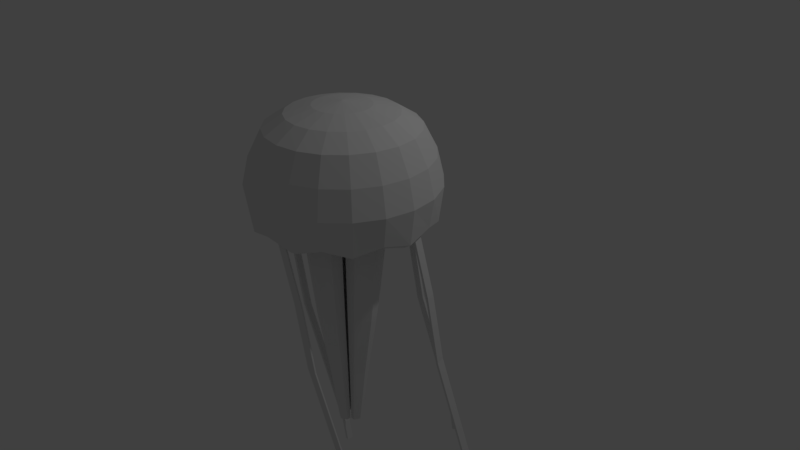 # Source: Pelagia-noctiluca-low-poly.blend  (saved by Blender 2.78.0; exported with 4.5.12 LTS)
import bpy
from mathutils import Matrix  # noqa: F401  (used for matrix-valued properties, if any)

bpy.ops.wm.read_factory_settings(use_empty=True)
scene = bpy.context.scene
scene.name = 'Scene'

# ---- collections
col_collection_1 = bpy.data.collections.new('Collection 1'); scene.collection.children.link(col_collection_1)

# ---- world
world_world = bpy.data.worlds.new('World'); scene.world = world_world
world_world.color = (0.05088, 0.05088, 0.05088)
world_world.use_sun_shadow = False
world_world.sun_shadow_jitter_overblur = 0.0
world_world.cycles.sampling_method = 'MANUAL'

# ---- cameras
cam_camera = bpy.data.cameras.new('Camera')
cam_camera.clip_end = 100.0
cam_camera.lens = 35.0
cam_camera.sensor_width = 32.0
cam_camera.sensor_height = 18.0
cam_camera.ortho_scale = 7.314
cam_camera.dof.focus_distance = 0.0
cam_camera.dof.aperture_fstop = 128.0

# ---- lights
light_lamp = bpy.data.lights.new('Lamp', 'POINT')
light_lamp.transmission_factor = 0.0
light_lamp.cutoff_distance = 30.0
light_lamp.energy = 100.0
light_lamp.shadow_buffer_clip_start = 1.001
light_lamp.shadow_soft_size = 0.1
light_lamp.shadow_maximum_resolution = 0.006
light_lamp.use_absolute_resolution = True

# ---- meshes
me_sphere_001 = bpy.data.meshes.new('Sphere.001')
me_sphere_001.from_pydata([(0.0, 0.309, 0.807), (0.0, 0.5878, 0.7297), (0.0, 0.809, 0.5878), (0.0, 0.9511, 0.309), (7.405e-10, 1.024, 0.003745), (7.405e-10, 0.9741, -0.3128), (0.09549, 0.2939, 0.807), (0.1816, 0.559, 0.7297), (0.25, 0.7694, 0.5878), (0.2939, 0.9045, 0.309), (0.3165, 0.9741, 0.003745), (0.301, 0.9264, -0.384), (0.1816, 0.25, 0.807), (0.3455, 0.4755, 0.7297), (0.4755, 0.6545, 0.5878), (0.559, 0.7694, 0.309), (0.602, 0.8286, 0.003745), (0.5726, 0.7881, -0.3128), (0.25, 0.1816, 0.807), (0.4755, 0.3455, 0.7297), (0.6545, 0.4755, 0.5878), (0.7694, 0.559, 0.309), (0.8286, 0.602, 0.003745), (0.7881, 0.5726, -0.384), (0.2939, 0.09549, 0.807), (0.559, 0.1816, 0.7297), (0.7694, 0.25, 0.5878), (0.9045, 0.2939, 0.309), (0.9741, 0.3165, 0.003745), (0.9264, 0.301, -0.3128), (0.309, -3.14e-07, 0.807), (0.5878, -3.289e-07, 0.7297), (0.809, -2.991e-07, 0.5878), (0.9511, -3.14e-07, 0.309), (1.024, -3.122e-07, 0.003745), (0.9741, -3.427e-07, -0.384), (0.2939, -0.09549, 0.807), (0.559, -0.1816, 0.7297), (0.7694, -0.25, 0.5878), (0.9045, -0.2939, 0.309), (0.9741, -0.3165, 0.003745), (0.9264, -0.301, -0.3128), (0.25, -0.1816, 0.807), (0.4755, -0.3455, 0.7297), (0.6545, -0.4755, 0.5878), (0.7694, -0.559, 0.309), (0.8286, -0.602, 0.003745), (0.7881, -0.5726, -0.384), (0.1816, -0.25, 0.807), (0.3455, -0.4755, 0.7297), (0.4755, -0.6545, 0.5878), (0.559, -0.7694, 0.309), (0.602, -0.8286, 0.003745), (0.5726, -0.7881, -0.3128), (0.09549, -0.2939, 0.807), (0.1816, -0.559, 0.7297), (0.25, -0.7694, 0.5878), (0.2939, -0.9045, 0.309), (0.3165, -0.9741, 0.003745), (0.301, -0.9264, -0.384), (-1.107e-08, -0.309, 0.807), (-4.832e-08, -0.5878, 0.7297), (1.128e-08, -0.809, 0.5878), (-1.852e-08, -0.9511, 0.309), (7.335e-08, -1.024, 0.003745), (1.23e-08, -0.9741, -0.3128), (-0.09549, -0.2939, 0.807), (-0.1816, -0.559, 0.7297), (-0.25, -0.7694, 0.5878), (-0.2939, -0.9045, 0.309), (-0.3165, -0.9741, 0.003745), (-0.301, -0.9264, -0.384), (-1.915e-07, -5.895e-07, 0.8413), (-0.1816, -0.25, 0.807), (-0.3455, -0.4755, 0.7297), (-0.4755, -0.6545, 0.5878), (-0.559, -0.7694, 0.309), (-0.602, -0.8286, 0.003745), (-0.5726, -0.7881, -0.3128), (-0.25, -0.1816, 0.807), (-0.4755, -0.3455, 0.7297), (-0.6545, -0.4755, 0.5878), (-0.7694, -0.559, 0.309), (-0.8286, -0.602, 0.003745), (-0.7881, -0.5726, -0.384), (-0.2939, -0.09549, 0.807), (-0.559, -0.1816, 0.7297), (-0.7694, -0.25, 0.5878), (-0.9045, -0.2939, 0.309), (-0.9741, -0.3165, 0.003745), (-0.9264, -0.301, -0.3128), (-0.309, -3.289e-07, 0.807), (-0.5878, -2.842e-07, 0.7297), (-0.809, -3.14e-07, 0.5878), (-0.9511, -2.842e-07, 0.309), (-1.024, -3.732e-07, 0.003745), (-0.9741, -2.817e-07, -0.384), (-0.2939, 0.09549, 0.807), (-0.559, 0.1816, 0.7297), (-0.7694, 0.25, 0.5878), (-0.9045, 0.2939, 0.309), (-0.9741, 0.3165, 0.003745), (-0.9264, 0.301, -0.3128), (-0.25, 0.1816, 0.807), (-0.4755, 0.3455, 0.7297), (-0.6545, 0.4755, 0.5878), (-0.7694, 0.559, 0.309), (-0.8286, 0.602, 0.003745), (-0.7881, 0.5726, -0.384), (-0.1816, 0.25, 0.807), (-0.3455, 0.4755, 0.7297), (-0.4755, 0.6545, 0.5878), (-0.559, 0.7694, 0.309), (-0.602, 0.8286, 0.003745), (-0.5726, 0.7881, -0.3128), (-0.09549, 0.2939, 0.807), (-0.1816, 0.559, 0.7297), (-0.25, 0.7694, 0.5878), (-0.2939, 0.9045, 0.309), (-0.3165, 0.9741, 0.003745), (-0.301, 0.9264, -0.384), (-7.389e-10, 0.89, -0.3686), (0.275, 0.8464, -0.4399), (0.5231, 0.72, -0.3686), (0.72, 0.5231, -0.4399), (0.8464, 0.275, -0.3686), (0.89, -3.414e-07, -0.4399), (0.8464, -0.275, -0.3686), (0.72, -0.5231, -0.4399), (0.5231, -0.72, -0.3686), (0.275, -0.8464, -0.4399), (9.82e-09, -0.89, -0.3686), (-0.275, -0.8464, -0.4399), (-0.5231, -0.72, -0.3686), (-0.72, -0.5231, -0.4399), (-0.8464, -0.275, -0.3686), (-0.89, -2.857e-07, -0.4399), (-0.8464, 0.275, -0.3686), (-0.72, 0.5231, -0.4399), (-0.5231, 0.72, -0.3686), (-0.275, 0.8464, -0.4399), (-1.704e-09, 0.8132, -0.3432), (0.2513, 0.7734, -0.3432), (0.478, 0.6579, -0.3432), (0.6579, 0.478, -0.4144), (0.7734, 0.2513, -0.3432), (0.8132, -3.392e-07, -0.4144), (0.7734, -0.2513, -0.3432), (0.6579, -0.478, -0.4144), (0.478, -0.6579, -0.3432), (0.2513, -0.7734, -0.4144), (7.944e-09, -0.8132, -0.3432), (-0.2513, -0.7734, -0.4144), (-0.478, -0.6579, -0.3432), (-0.6579, -0.478, -0.4144), (-0.7734, -0.2513, -0.3432), (-0.8132, -2.883e-07, -0.4144), (-0.7734, 0.2513, -0.3432), (-0.6579, 0.478, -0.4144), (-0.478, 0.6579, -0.3432), (-0.2513, 0.7734, -0.4144), (-2.049e-09, 0.6953, -0.0735), (0.2149, 0.6613, -0.0735), (0.4087, 0.5625, -0.0735), (0.5625, 0.4087, -0.0735), (0.6613, 0.2149, -0.0735), (0.6953, -3.372e-07, -0.0735), (0.6613, -0.2149, -0.0735), (0.5625, -0.4087, -0.0735), (0.4087, -0.5625, -0.0735), (0.2149, -0.6613, -0.0735), (6.201e-09, -0.6953, -0.0735), (-0.2149, -0.6613, -0.0735), (-0.4087, -0.5625, -0.0735), (-0.5625, -0.4087, -0.0735), (-0.6613, -0.2149, -0.0735), (-0.6953, -2.936e-07, -0.0735), (-0.6613, 0.2149, -0.0735), (-0.5625, 0.4087, -0.0735), (-0.4087, 0.5625, -0.0735), (-0.2149, 0.6613, -0.0735), (-3.522e-09, 0.5057, 0.1558), (0.1563, 0.4809, 0.1558), (0.2972, 0.4091, 0.1558), (0.4091, 0.2972, 0.1558), (0.4809, 0.1563, 0.1558), (0.5057, -3.273e-07, 0.1558), (0.4809, -0.1563, 0.1558), (0.4091, -0.2972, 0.1558), (0.2972, -0.4091, 0.1558), (0.1563, -0.4809, 0.1558), (2.477e-09, -0.5057, 0.1558), (-0.1563, -0.4809, 0.1558), (-0.2972, -0.4091, 0.1558), (-0.4091, -0.2972, 0.1558), (-0.4809, -0.1563, 0.1558), (-0.5057, -2.956e-07, 0.1558), (-0.4809, 0.1563, 0.1558), (-0.4091, 0.2972, 0.1558), (-0.2972, 0.4091, 0.1558), (-0.1563, 0.4809, 0.1558), (-4.297e-09, 0.1271, 0.1558), (0.06018, 0.1365, 0.1558), (0.1145, 0.1575, 0.1558), (0.1575, 0.1145, 0.1558), (0.137, 0.06018, 0.1558), (0.1288, -3.169e-07, 0.1558), (0.137, -0.06018, 0.1558), (0.1575, -0.1145, 0.1558), (0.1145, -0.1575, 0.1558), (0.06018, -0.1291, 0.1558), (-1.987e-09, -0.1111, 0.1558), (-0.06018, -0.1291, 0.1558), (-0.1145, -0.1575, 0.1558), (-0.1575, -0.1145, 0.1558), (-0.1311, -0.06018, 0.1558), (-0.118, -3.047e-07, 0.1558), (-0.1311, 0.06018, 0.1558), (-0.1575, 0.1145, 0.1558), (-0.1145, 0.1575, 0.1558), (-0.06018, 0.1354, 0.1558), (-0.2207, -0.2019, 0.1558), (-0.2019, -0.2207, 0.1558), (0.2228, -0.1998, 0.1558), (0.1998, -0.2228, 0.1558), (0.2059, 0.2334, 0.1559), (-0.2214, 0.2013, 0.1558), (0.2337, 0.2043, 0.1551), (-0.2013, 0.2214, 0.1558), (-0.2069, -0.369, 0.1558), (0.4673, -3.247e-07, 0.1558), (-3.716e-09, 0.4608, 0.1558), (-0.3697, -0.2054, 0.1558), (0.3852, -0.175, 0.1558), (-0.3835, -0.1784, 0.1558), (0.368, -0.2088, 0.1558), (-0.4634, -2.979e-07, 0.1558), (0.2075, -0.3686, 0.1558), (0.1617, 0.391, 0.1557), (-0.3848, 0.1758, 0.1558), (0.1762, -0.3846, 0.1558), (0.2225, 0.3476, 0.1558), (-0.3684, 0.2079, 0.1558), (1.361e-09, -0.485, 0.1558), (0.3586, 0.2057, 0.1561), (-0.207, 0.3689, 0.1558), (-0.1769, -0.3843, 0.1558), (0.3772, 0.1775, 0.156), (-0.1768, 0.3843, 0.1558), (0.000159, 0.127, -0.8224), (0.06034, 0.1364, -0.8224), (0.1146, 0.1574, -0.8224), (0.1371, 0.06007, -0.8224), (0.1577, 0.1144, -0.8224), (0.1289, -0.000107, -0.8224), (0.1371, -0.06029, -0.8224), (0.1577, -0.1146, -0.8224), (0.06034, -0.1292, -0.8224), (0.1146, -0.1577, -0.8224), (0.000159, -0.1112, -0.8224), (-0.06002, -0.1292, -0.8224), (-0.1143, -0.1577, -0.8224), (-0.1309, -0.06029, -0.8224), (-0.1574, -0.1146, -0.8224), (-0.1178, -0.000107, -0.8224), (-0.1309, 0.06007, -0.8224), (-0.1574, 0.1144, -0.8224), (-0.1143, 0.1574, -0.8224), (-0.06002, 0.1353, -0.8224), (-0.2205, -0.2021, -0.8224), (-0.03204, -0.07056, -2.265), (0.0007057, -0.06074, -2.265), (0.2229, -0.1999, -0.8224), (0.063, -0.08604, -2.265), (0.2, -0.2229, -0.8224), (0.03346, -0.07056, -2.265), (0.08645, -0.06259, -2.265), (0.07525, -0.03305, -2.265), (0.2061, 0.2333, -0.8223), (-0.2212, 0.2011, -0.8224), (0.0708, -0.0002967, -2.265), (0.2338, 0.2042, -0.8231), (-0.2011, 0.2213, -0.8224), (0.08645, 0.062, -2.265), (0.07525, 0.03245, -2.265), (0.063, 0.08544, -2.265), (-0.3696, -0.2055, -0.8224), (-0.2018, -0.2208, -0.8224), (0.3854, -0.1751, -0.8224), (0.03346, 0.07398, -2.265), (-0.3833, -0.1785, -0.8224), (0.3682, -0.2089, -0.8224), (-0.4632, -0.000107, -0.8224), (0.2077, -0.3687, -0.8224), (0.1619, 0.3909, -0.8224), (0.0007057, 0.06887, -2.265), (-0.3846, 0.1757, -0.8224), (0.1764, -0.3847, -0.8224), (0.2227, 0.3475, -0.8224), (-0.3683, 0.2078, -0.8224), (0.000159, -0.4851, -0.8224), (0.3588, 0.2056, -0.8221), (-0.2068, 0.3688, -0.8224), (-0.1767, -0.3844, -0.8224), (0.3773, 0.1774, -0.8222), (-0.1767, 0.3842, -0.8224), (-0.2067, -0.3691, -0.8224), (0.4675, -0.000107, -0.8224), (0.000159, 0.4607, -0.8224), (0.0004243, 0.1027, -1.533), (0.04915, 0.1103, -1.533), (0.0931, 0.1273, -1.533), (0.1113, 0.04851, -1.533), (0.128, 0.09246, -1.533), (0.1047, -0.0002109, -1.533), (0.1113, -0.04893, -1.533), (0.128, -0.09289, -1.533), (0.04915, -0.1047, -1.533), (0.0931, -0.1278, -1.533), (0.0004243, -0.09014, -1.533), (-0.0483, -0.1047, -1.533), (-0.09225, -0.1278, -1.533), (-0.1057, -0.04893, -1.533), (-0.1271, -0.09289, -1.533), (-0.09508, -0.0002109, -1.533), (-0.1057, 0.04851, -1.533), (-0.1271, 0.09246, -1.533), (-0.09225, 0.1273, -1.533), (-0.0483, 0.1094, -1.533), (-0.1782, -0.1637, -1.533), (-0.01893, -0.04305, -2.955), (0.0009547, -0.03709, -2.955), (0.1808, -0.162, -1.533), (0.03879, -0.05245, -2.955), (0.1622, -0.1806, -1.533), (0.02084, -0.04305, -2.955), (0.05302, -0.03821, -2.955), (0.04623, -0.02027, -2.955), (0.1671, 0.1888, -1.533), (-0.1788, 0.1627, -1.533), (0.04352, -0.0003809, -2.955), (0.1896, 0.1652, -1.534), (-0.1625, 0.179, -1.533), (0.05302, 0.03745, -2.955), (0.04623, 0.01951, -2.955), (0.03879, 0.05169, -2.955), (-0.2989, -0.1665, -1.533), (-0.1631, -0.1789, -1.533), (0.3123, -0.1419, -1.533), (0.02084, 0.04473, -2.955), (-0.3101, -0.1446, -1.533), (0.2984, -0.1693, -1.533), (-0.3747, -0.0002109, -1.533), (0.1685, -0.2987, -1.533), (0.1314, 0.3164, -1.533), (0.0009547, 0.04163, -2.955), (-0.3111, 0.1422, -1.533), (0.1431, -0.3116, -1.533), (0.1806, 0.2812, -1.533), (-0.2979, 0.1681, -1.533), (0.0004243, -0.3929, -1.533), (0.2908, 0.1663, -1.533), (-0.1671, 0.2985, -1.533), (-0.1428, -0.3113, -1.533), (0.3058, 0.1435, -1.533), (-0.1427, 0.3109, -1.533), (-0.1671, -0.2989, -1.533), (0.3788, -0.0002109, -1.533), (0.0004243, 0.3729, -1.533), (-0.06159, -0.08604, -2.265), (-0.07063, -0.03305, -2.265), (-0.08504, -0.06259, -2.265), (-0.06349, -0.0002967, -2.265), (-0.07063, 0.03245, -2.265), (-0.08504, 0.062, -2.265), (-0.06159, 0.08544, -2.265), (-0.03204, 0.07338, -2.265), (-0.1194, -0.1102, -2.265), (0.122, -0.109, -2.265), (0.1095, -0.1215, -2.265), (0.1128, 0.1267, -2.265), (-0.1198, 0.1092, -2.265), (0.1279, 0.1109, -2.266), (-0.1088, 0.1202, -2.265), (-0.2005, -0.1121, -2.265), (-0.1092, -0.1204, -2.265), (0.2103, -0.09553, -2.265), (-0.208, -0.09736, -2.265), (0.201, -0.1139, -2.265), (-0.2515, -0.0002967, -2.265), (0.1137, -0.2009, -2.265), (0.08871, 0.2125, -2.265), (-0.2087, 0.0954, -2.265), (0.09662, -0.2096, -2.265), (0.1218, 0.1889, -2.265), (-0.1998, 0.1129, -2.265), (0.0007057, -0.2643, -2.265), (0.1959, 0.1117, -2.265), (-0.1119, 0.2005, -2.265), (-0.09556, -0.2094, -2.265), (0.206, 0.09632, -2.265), (-0.09552, 0.2088, -2.265), (-0.1119, -0.2011, -2.265), (0.255, -0.0002967, -2.265), (0.0007057, 0.2505, -2.265), (-0.03688, -0.05245, -2.955), (-0.04236, -0.02027, -2.955), (-0.05112, -0.03821, -2.955), (-0.03803, -0.0003809, -2.955), (-0.04236, 0.01951, -2.955), (-0.05112, 0.03745, -2.955), (-0.03688, 0.05169, -2.955), (-0.01893, 0.04436, -2.955), (-0.07198, -0.06712, -2.955), (0.09606, -0.03128, -2.955), (-0.09415, -0.03128, -2.955), (0.07459, -0.06643, -2.955), (-0.09904, -0.0003809, -2.955), (0.067, -0.07401, -2.955), (0.03186, 0.09472, -2.955), (-0.09415, 0.03052, -2.955), (0.03186, -0.09548, -2.955), (0.06901, 0.07677, -2.955), (-0.07221, 0.06613, -2.955), (0.0009547, -0.1004, -2.955), (0.07819, 0.06713, -2.955), (-0.06556, 0.07278, -2.955), (-0.02995, -0.09548, -2.955), (0.09606, 0.03052, -2.955), (-0.02995, 0.09472, -2.955), (-0.1212, -0.06827, -2.955), (-0.06579, -0.07331, -2.955), (0.1283, -0.05821, -2.955), (0.101, -0.0003809, -2.955), (-0.1258, -0.05933, -2.955), (0.1226, -0.06939, -2.955), (-0.1522, -0.0003809, -2.955), (0.06955, -0.1222, -2.955), (0.0544, 0.1289, -2.955), (0.0009547, 0.09962, -2.955), (-0.1262, 0.05773, -2.955), (0.0592, -0.1275, -2.955), (0.07449, 0.1145, -2.955), (-0.1208, 0.06834, -2.955), (0.0009547, -0.1607, -2.955), (0.1195, 0.06761, -2.955), (-0.06745, 0.1215, -2.955), (-0.0575, -0.1274, -2.955), (0.1256, 0.05829, -2.955), (-0.05748, 0.1266, -2.955), (-0.06743, -0.1223, -2.955), (0.1554, -0.0003809, -2.955), (0.0009547, 0.1519, -2.955), (-0.9299, -0.09817, -0.3788), (-0.9147, -0.194, -0.3561), (-0.9031, -0.09817, -0.3965), (-0.8893, -0.1857, -0.3739), (0.09925, -0.9294, -0.3566), (0.1928, -0.9146, -0.3787), (0.09925, -0.9033, -0.3739), (0.1847, -0.8897, -0.3961), (0.928, 0.1023, -0.3785), (0.9142, 0.1895, -0.3579), (0.9037, 0.1023, -0.3947), (0.891, 0.182, -0.3741), (7.405e-10, 0.9741, -0.3128), (-0.301, 0.9264, -0.384), (-7.389e-10, 0.89, -0.3686), (-0.275, 0.8464, -0.4399), (-0.105, 0.9268, -0.3591), (-0.1865, 0.9139, -0.3784), (-0.105, 0.904, -0.3742), (-0.1795, 0.8922, -0.3935), (-0.7724, -0.0656, -0.9923), (-0.7572, -0.1614, -0.9696), (-0.7456, -0.0656, -1.01), (-0.7317, -0.1531, -0.9874), (0.2568, -0.8968, -0.9701), (0.3503, -0.882, -0.9922), (0.2568, -0.8707, -0.9874), (0.3422, -0.8571, -1.01), (1.086, 0.1349, -0.992), (1.072, 0.2221, -0.9714), (1.061, 0.1349, -1.008), (1.049, 0.2145, -0.9876), (0.05246, 0.9594, -0.9726), (-0.02898, 0.9465, -0.9919), (0.05246, 0.9366, -0.9877), (-0.02195, 0.9248, -1.007), (-0.6354, -0.04289, -1.715), (-0.6203, -0.1387, -1.693), (-0.6087, -0.04289, -1.733), (-0.5948, -0.1304, -1.71), (0.3937, -0.8741, -1.693), (0.4873, -0.8593, -1.715), (0.3937, -0.848, -1.711), (0.4792, -0.8344, -1.733), (1.222, 0.1576, -1.715), (1.209, 0.2448, -1.695), (1.198, 0.1576, -1.731), (1.185, 0.2372, -1.711), (0.1894, 0.9821, -1.696), (0.108, 0.9692, -1.715), (0.1894, 0.9593, -1.711), (0.115, 0.9475, -1.73), (-0.2116, 0.1183, -3.222), (-0.1964, 0.02249, -3.199), (-0.1848, 0.1183, -3.24), (-0.171, 0.03076, -3.217), (0.8175, -0.7129, -3.2), (0.9111, -0.6981, -3.222), (0.8175, -0.6868, -3.217), (0.903, -0.6732, -3.239), (1.646, 0.3188, -3.222), (1.633, 0.406, -3.201), (1.622, 0.3188, -3.238), (1.609, 0.3984, -3.217), (0.6132, 1.143, -3.202), (0.5318, 1.13, -3.222), (0.6132, 1.121, -3.218), (0.5388, 1.109, -3.237), (-0.1873, 0.1406, -3.485), (-0.1721, 0.04483, -3.463), (-0.1605, 0.1406, -3.503), (-0.1467, 0.05311, -3.481), (0.8418, -0.6906, -3.463), (0.9354, -0.6758, -3.485), (0.8418, -0.6644, -3.481), (0.9273, -0.6509, -3.503), (1.671, 0.3411, -3.485), (1.657, 0.4283, -3.465), (1.646, 0.3411, -3.501), (1.634, 0.4208, -3.481), (0.6375, 1.166, -3.466), (0.5561, 1.153, -3.485), (0.6375, 1.143, -3.481), (0.5631, 1.131, -3.5)], [], [(2, 1, 7, 8), (3, 2, 8, 9), (0, 72, 6), (4, 3, 9, 10), (1, 0, 6, 7), (5, 4, 10, 11), (8, 7, 13, 14), (9, 8, 14, 15), (6, 72, 12), (10, 9, 15, 16), (7, 6, 12, 13), (11, 10, 16, 17), (17, 16, 22, 23), (14, 13, 19, 20), (15, 14, 20, 21), (12, 72, 18), (16, 15, 21, 22), (13, 12, 18, 19), (19, 18, 24, 25), (23, 22, 28, 29), (20, 19, 25, 26), (21, 20, 26, 27), (18, 72, 24), (22, 21, 27, 28), (28, 27, 33, 34), (25, 24, 30, 31), (29, 28, 34, 35), (26, 25, 31, 32), (27, 26, 32, 33), (24, 72, 30), (33, 32, 38, 39), (30, 72, 36), (34, 33, 39, 40), (31, 30, 36, 37), (35, 34, 40, 41), (32, 31, 37, 38), (39, 38, 44, 45), (36, 72, 42), (40, 39, 45, 46), (37, 36, 42, 43), (41, 40, 46, 47), (38, 37, 43, 44), (44, 43, 49, 50), (45, 44, 50, 51), (42, 72, 48), (46, 45, 51, 52), (43, 42, 48, 49), (47, 46, 52, 53), (53, 52, 58, 59), (50, 49, 55, 56), (51, 50, 56, 57), (48, 72, 54), (52, 51, 57, 58), (49, 48, 54, 55), (58, 57, 63, 64), (55, 54, 60, 61), (59, 58, 64, 65), (56, 55, 61, 62), (57, 56, 62, 63), (54, 72, 60), (60, 72, 66), (64, 63, 69, 70), (61, 60, 66, 67), (65, 64, 70, 71), (62, 61, 67, 68), (63, 62, 68, 69), (69, 68, 75, 76), (66, 72, 73), (70, 69, 76, 77), (67, 66, 73, 74), (71, 70, 77, 78), (68, 67, 74, 75), (76, 75, 81, 82), (73, 72, 79), (77, 76, 82, 83), (74, 73, 79, 80), (78, 77, 83, 84), (75, 74, 80, 81), (84, 83, 89, 90), (81, 80, 86, 87), (82, 81, 87, 88), (79, 72, 85), (83, 82, 88, 89), (80, 79, 85, 86), (86, 85, 91, 92), (90, 89, 95, 96), (87, 86, 92, 93), (88, 87, 93, 94), (85, 72, 91), (89, 88, 94, 95), (95, 94, 100, 101), (92, 91, 97, 98), (96, 95, 101, 102), (93, 92, 98, 99), (94, 93, 99, 100), (91, 72, 97), (97, 72, 103), (101, 100, 106, 107), (98, 97, 103, 104), (102, 101, 107, 108), (99, 98, 104, 105), (100, 99, 105, 106), (106, 105, 111, 112), (103, 72, 109), (107, 106, 112, 113), (104, 103, 109, 110), (108, 107, 113, 114), (105, 104, 110, 111), (111, 110, 116, 117), (112, 111, 117, 118), (109, 72, 115), (113, 112, 118, 119), (110, 109, 115, 116), (114, 113, 119, 120), (120, 119, 4, 5), (117, 116, 1, 2), (118, 117, 2, 3), (115, 72, 0), (119, 118, 3, 4), (116, 115, 0, 1), (41, 47, 128, 127), (65, 131, 459, 457), (96, 102, 137, 136), (17, 23, 124, 123), (78, 84, 134, 133), (35, 41, 127, 126), (114, 120, 140, 139), (71, 78, 133, 132), (90, 96, 453, 454), (121, 140, 468, 467), (5, 11, 122, 121), (108, 114, 139, 138), (65, 71, 132, 131), (102, 108, 138, 137), (84, 90, 135, 134), (35, 126, 463, 461), (47, 53, 129, 128), (23, 29, 125, 124), (11, 17, 123, 122), (53, 59, 130, 129), (135, 136, 156, 155), (128, 129, 149, 148), (121, 122, 142, 141), (136, 137, 157, 156), (129, 130, 150, 149), (122, 123, 143, 142), (137, 138, 158, 157), (130, 131, 151, 150), (123, 124, 144, 143), (138, 139, 159, 158), (131, 132, 152, 151), (124, 125, 145, 144), (139, 140, 160, 159), (132, 133, 153, 152), (125, 126, 146, 145), (140, 121, 141, 160), (133, 134, 154, 153), (126, 127, 147, 146), (134, 135, 155, 154), (127, 128, 148, 147), (159, 160, 180, 179), (152, 153, 173, 172), (145, 146, 166, 165), (160, 141, 161, 180), (153, 154, 174, 173), (146, 147, 167, 166), (154, 155, 175, 174), (147, 148, 168, 167), (155, 156, 176, 175), (148, 149, 169, 168), (141, 142, 162, 161), (156, 157, 177, 176), (149, 150, 170, 169), (142, 143, 163, 162), (157, 158, 178, 177), (150, 151, 171, 170), (143, 144, 164, 163), (158, 159, 179, 178), (151, 152, 172, 171), (144, 145, 165, 164), (176, 177, 197, 196), (169, 170, 190, 189), (162, 163, 183, 182), (177, 178, 198, 197), (170, 171, 191, 190), (163, 164, 184, 183), (178, 179, 199, 198), (171, 172, 192, 191), (164, 165, 185, 184), (179, 180, 200, 199), (172, 173, 193, 192), (165, 166, 186, 185), (180, 161, 181, 200), (173, 174, 194, 193), (166, 167, 187, 186), (174, 175, 195, 194), (167, 168, 188, 187), (175, 176, 196, 195), (168, 169, 189, 188), (161, 162, 182, 181), (222, 221, 214, 213), (226, 218, 266, 279), (208, 207, 255, 256), (201, 220, 268, 249), (225, 203, 251, 278), (223, 224, 209, 208), (207, 206, 254, 255), (235, 223, 272, 291), (220, 219, 267, 268), (206, 205, 252, 254), (240, 243, 300, 297), (205, 204, 253, 252), (225, 227, 204, 203), (226, 228, 219, 218), (239, 242, 299, 296), (218, 217, 265, 266), (228, 245, 302, 282), (238, 241, 298, 294), (217, 216, 264, 265), (227, 244, 301, 281), (202, 203, 204, 205, 206, 207, 208, 209, 210, 211, 212, 213, 214, 215, 216, 217, 218, 219, 220, 201), (203, 202, 250, 251), (222, 213, 261, 287), (237, 240, 297, 293), (216, 215, 262, 264), (209, 224, 274, 258), (202, 201, 249, 250), (242, 245, 228, 226), (241, 244, 227, 225), (221, 232, 286, 269), (236, 239, 296, 292), (215, 214, 263, 262), (229, 222, 287, 306), (242, 226, 279, 299), (231, 238, 294, 308), (235, 237, 224, 223), (241, 225, 278, 298), (248, 231, 308, 305), (223, 208, 256, 272), (213, 212, 260, 261), (229, 232, 221, 222), (193, 194, 232, 229), (186, 187, 233, 230), (194, 195, 234, 232), (187, 188, 235, 233), (195, 196, 236, 234), (188, 189, 237, 235), (181, 182, 238, 231), (196, 197, 239, 236), (189, 190, 240, 237), (182, 183, 241, 238), (197, 198, 242, 239), (190, 191, 243, 240), (183, 184, 244, 241), (198, 199, 245, 242), (191, 192, 246, 243), (184, 185, 247, 244), (199, 200, 248, 245), (192, 193, 229, 246), (185, 186, 230, 247), (200, 181, 231, 248), (269, 286, 346, 329), (257, 258, 318, 317), (286, 290, 350, 346), (299, 279, 339, 359), (272, 256, 316, 332), (304, 307, 367, 364), (256, 255, 315, 316), (307, 288, 348, 367), (298, 278, 338, 358), (303, 306, 366, 363), (255, 254, 314, 315), (302, 305, 365, 362), (254, 252, 312, 314), (263, 269, 329, 323), (301, 304, 364, 361), (267, 282, 342, 327), (252, 253, 313, 312), (306, 287, 347, 366), (249, 268, 328, 309), (300, 303, 363, 360), (253, 281, 341, 313), (251, 250, 310, 311), (268, 267, 327, 328), (297, 300, 360, 357), (250, 249, 309, 310), (274, 293, 353, 334), (266, 265, 325, 326), (296, 299, 359, 356), (279, 266, 326, 339), (265, 264, 324, 325), (294, 298, 358, 354), (278, 251, 311, 338), (214, 221, 269, 263), (243, 246, 303, 300), (224, 237, 293, 274), (230, 233, 288, 307), (244, 247, 304, 301), (210, 209, 258, 257), (232, 234, 290, 286), (204, 227, 281, 253), (245, 248, 305, 302), (211, 210, 257, 259), (233, 235, 291, 288), (219, 228, 282, 267), (246, 229, 306, 303), (212, 211, 259, 260), (234, 236, 292, 290), (247, 230, 307, 304), (364, 367, 403, 400), (316, 315, 277, 276), (367, 348, 386, 403), (358, 338, 380, 394), (363, 366, 402, 399), (315, 314, 280, 277), (362, 365, 401, 398), (314, 312, 284, 280), (323, 329, 377, 371), (361, 364, 400, 397), (327, 342, 383, 375), (312, 313, 283, 284), (366, 347, 385, 402), (309, 328, 376, 295), (360, 363, 399, 396), (313, 341, 382, 283), (311, 310, 289, 285), (328, 327, 375, 376), (357, 360, 396, 393), (310, 309, 295, 289), (334, 353, 390, 379), (326, 325, 373, 374), (356, 359, 395, 392), (339, 326, 374, 381), (325, 324, 372, 373), (354, 358, 394, 391), (338, 311, 285, 380), (351, 332, 378, 388), (324, 322, 370, 372), (353, 357, 393, 390), (322, 323, 371, 370), (352, 356, 392, 389), (305, 308, 368, 365), (288, 291, 351, 348), (259, 257, 317, 319), (287, 261, 321, 347), (258, 274, 334, 318), (281, 301, 361, 341), (290, 292, 352, 350), (260, 259, 319, 320), (282, 302, 362, 342), (308, 294, 354, 368), (261, 260, 320, 321), (292, 296, 356, 352), (262, 263, 323, 322), (293, 297, 357, 353), (264, 262, 322, 324), (291, 272, 332, 351), (371, 377, 413, 407), (397, 400, 448, 445), (375, 383, 426, 411), (284, 283, 343, 344), (402, 385, 431, 450), (295, 376, 412, 355), (396, 399, 447, 444), (283, 382, 425, 343), (285, 289, 349, 345), (376, 375, 411, 412), (393, 396, 444, 441), (289, 295, 355, 349), (379, 390, 437, 418), (374, 373, 409, 410), (392, 395, 443, 440), (381, 374, 410, 423), (373, 372, 408, 409), (391, 394, 442, 438), (380, 285, 345, 422), (388, 378, 416, 435), (372, 370, 406, 408), (390, 393, 441, 437), (370, 371, 407, 406), (389, 392, 440, 436), (369, 270, 330, 405), (404, 391, 438, 452), (383, 398, 446, 426), (270, 271, 331, 330), (387, 389, 436, 434), (382, 397, 445, 425), (273, 379, 418, 333), (385, 369, 405, 431), (332, 316, 276, 378), (359, 339, 381, 395), (346, 350, 387, 384), (317, 318, 273, 275), (329, 346, 384, 377), (365, 368, 404, 401), (348, 351, 388, 386), (319, 317, 275, 271), (347, 321, 369, 385), (318, 334, 379, 273), (341, 361, 397, 382), (350, 352, 389, 387), (320, 319, 271, 270), (342, 362, 398, 383), (368, 354, 391, 404), (321, 320, 270, 369), (433, 414, 337, 340), (413, 415, 406, 407), (414, 416, 336, 337), (415, 417, 408, 406), (439, 419, 349, 355), (417, 420, 409, 408), (418, 421, 335, 333), (419, 422, 345, 349), (420, 423, 410, 409), (421, 424, 331, 335), (424, 427, 330, 331), (425, 428, 344, 343), (426, 429, 412, 411), (427, 431, 405, 330), (428, 433, 340, 344), (429, 439, 355, 412), (449, 452, 439, 429), (448, 451, 433, 428), (447, 450, 431, 427), (446, 449, 429, 426), (445, 448, 428, 425), (444, 447, 427, 424), (441, 444, 424, 421), (440, 443, 423, 420), (438, 442, 422, 419), (437, 441, 421, 418), (436, 440, 420, 417), (452, 438, 419, 439), (434, 436, 417, 415), (432, 435, 416, 414), (430, 434, 415, 413), (451, 432, 414, 433), (280, 284, 344, 340), (398, 401, 449, 446), (277, 280, 340, 337), (399, 402, 450, 447), (394, 380, 422, 442), (403, 386, 432, 451), (276, 277, 337, 336), (400, 403, 451, 448), (378, 276, 336, 416), (395, 381, 423, 443), (384, 387, 434, 430), (275, 273, 333, 335), (377, 384, 430, 413), (401, 404, 452, 449), (386, 388, 435, 432), (271, 275, 335, 331), (471, 472, 488, 487), (136, 135, 456, 455), (96, 136, 455, 453), (135, 90, 454, 456), (461, 463, 483, 481), (131, 130, 460, 459), (59, 65, 457, 458), (130, 59, 458, 460), (456, 454, 474, 476), (126, 125, 464, 463), (29, 35, 461, 462), (125, 29, 462, 464), (468, 466, 470, 472), (5, 121, 467, 465), (140, 120, 466, 468), (120, 5, 465, 466), (457, 459, 479, 477), (466, 465, 469, 470), (465, 467, 471, 469), (467, 468, 472, 471), (482, 481, 497, 498), (485, 487, 503, 501), (474, 473, 489, 490), (480, 478, 494, 496), (460, 458, 478, 480), (464, 462, 482, 484), (472, 470, 486, 488), (469, 471, 487, 485), (454, 453, 473, 474), (458, 457, 477, 478), (455, 456, 476, 475), (462, 461, 481, 482), (459, 460, 480, 479), (453, 455, 475, 473), (463, 464, 484, 483), (470, 469, 485, 486), (493, 495, 511, 509), (503, 504, 520, 519), (495, 496, 512, 511), (502, 501, 517, 518), (475, 476, 492, 491), (483, 484, 500, 499), (473, 475, 491, 489), (481, 483, 499, 497), (476, 474, 490, 492), (484, 482, 498, 500), (478, 477, 493, 494), (486, 485, 501, 502), (479, 480, 496, 495), (487, 488, 504, 503), (477, 479, 495, 493), (488, 486, 502, 504), (510, 509, 525, 526), (516, 514, 530, 532), (508, 506, 522, 524), (513, 515, 531, 529), (504, 502, 518, 520), (496, 494, 510, 512), (490, 489, 505, 506), (501, 503, 519, 517), (498, 497, 513, 514), (491, 492, 508, 507), (499, 500, 516, 515), (489, 491, 507, 505), (497, 499, 515, 513), (492, 490, 506, 508), (500, 498, 514, 516), (494, 493, 509, 510), (522, 521, 523, 524), (526, 525, 527, 528), (530, 529, 531, 532), (534, 533, 535, 536), (518, 517, 533, 534), (511, 512, 528, 527), (519, 520, 536, 535), (509, 511, 527, 525), (520, 518, 534, 536), (512, 510, 526, 528), (506, 505, 521, 522), (517, 519, 535, 533), (514, 513, 529, 530), (507, 508, 524, 523), (515, 516, 532, 531), (505, 507, 523, 521)])
me_sphere_001.use_remesh_preserve_volume = False
me_sphere_001.use_remesh_preserve_attributes = False
me_sphere_001.use_mirror_vertex_groups = False
me_sphere_001.update()
arm_armature = bpy.data.armatures.new('Armature')  # bones are not reproduced

# ---- objects
ob_armature = bpy.data.objects.new('Armature', arm_armature)
ob_sphere = bpy.data.objects.new('Sphere', me_sphere_001)
ob_lamp = bpy.data.objects.new('Lamp', light_lamp)
ob_camera = bpy.data.objects.new('Camera', cam_camera)

# ---- transforms, parenting, visibility, modifiers, constraints
ob_armature.location = (1.138, -1.618, 1.879)
ob_armature.rotation_euler = (-2.384e-07, 3.129, -1.513e-09)
ob_armature.show_in_front = True
ob_armature.lineart.crease_threshold = 0.0
ob_sphere.parent = ob_armature
ob_sphere.matrix_parent_inverse = Matrix(((-0.9999, 1.924e-08, -0.01269, 1.161), (-1.863e-09, 1.0, 1.788e-07, 1.618), (0.01269, 2.223e-07, -0.9999, 1.865), (0.0, 0.0, 0.0, 1.0)))
ob_sphere.location = (1.149, -1.316, 1.796)
ob_sphere.lineart.crease_threshold = 0.0
_vg = ob_sphere.vertex_groups.new(name='Bone.001')
for _i, _w in zip([0, 1, 2, 3, 4, 5, 6, 7, 8, 9, 10, 11, 12, 13, 14, 15, 16, 17, 18, 19, 20, 21, 22, 23, 24, 25, 26, 27, 28, 29, 30, 31, 32, 33, 34, 35, 36, 37, 38, 39, 40, 41, 42, 43, 44, 45, 46, 47, 48, 49, 50, 51, 52, 53, 54, 55, 56, 57, 58, 59, 60, 61, 62, 63, 64, 65, 66, 67, 68, 69, 70, 71, 72, 73, 74, 75, 76, 77, 78, 79, 80, 81, 82, 83, 84, 85, 86, 87, 88, 89, 90, 91, 92, 93, 94, 95, 96, 97, 98, 99, 100, 101, 102, 103, 104, 105, 106, 107, 108, 109, 110, 111, 112, 113, 114, 115, 116, 117, 118, 119, 120, 121, 122, 123, 124, 125, 126, 127, 128, 129, 130, 131, 132, 133, 134, 135, 136, 137, 138, 139, 140, 141, 142, 143, 144, 145, 146, 147, 148, 149, 150, 151, 152, 153, 154, 155, 156, 157, 158, 159, 160, 161, 162, 163, 164, 165, 166, 167, 168, 169, 170, 171, 172, 173, 174, 175, 176, 177, 178, 179, 180, 181, 182, 183, 184, 185, 186, 187, 188, 189, 190, 191, 192, 193, 194, 195, 196, 197, 198, 199, 200, 201, 202, 203, 216, 217, 218, 219, 220, 225, 226, 227, 228, 229, 230, 231, 232, 233, 234, 235, 236, 237, 238, 239, 240, 241, 242, 243, 244, 245, 246, 247, 248, 453, 454, 455, 456, 457, 458, 459, 460, 461, 462, 463, 464, 465, 466, 467, 468, 469, 470, 471, 472, 473, 474, 475, 476, 477, 478, 479, 480, 481, 482, 483, 484, 485, 486, 487, 488, 489, 490, 491, 492, 493, 494, 495, 496, 497, 498, 499, 500, 501, 502, 503, 504, 505, 506, 507, 508, 509, 510, 511, 512, 513, 514, 515, 516, 517, 518, 519, 520, 521, 522, 523, 524, 525, 526, 527, 528, 529, 530, 531, 532, 533, 534, 535, 536], [0.7131, 0.3037, 0.1836, 0.1724, 0.1598, 0.1462, 0.7131, 0.3159, 0.1916, 0.1771, 0.163, 0.1466, 0.7153, 0.3445, 0.2058, 0.1829, 0.1656, 0.1501, 0.7163, 0.4048, 0.2172, 0.1856, 0.1664, 0.1482, 0.7078, 0.3372, 0.1994, 0.1797, 0.1633, 0.1479, 0.6979, 0.3071, 0.1852, 0.1725, 0.1591, 0.143, 0.6891, 0.295, 0.1791, 0.1672, 0.1548, 0.1414, 0.6819, 0.2907, 0.1776, 0.1637, 0.1514, 0.1368, 0.676, 0.2852, 0.1735, 0.1599, 0.1478, 0.135, 0.6721, 0.2781, 0.1667, 0.1561, 0.145, 0.1306, 0.6715, 0.2747, 0.1631, 0.1539, 0.1429, 0.1299, 0.6749, 0.2771, 0.1649, 0.1542, 0.1429, 0.1282, 0.9881, 0.681, 0.2833, 0.1702, 0.1562, 0.1437, 0.1304, 0.6884, 0.288, 0.1735, 0.1581, 0.1452, 0.1301, 0.696, 0.2884, 0.1724, 0.159, 0.1464, 0.1329, 0.703, 0.29, 0.1728, 0.1606, 0.1484, 0.1334, 0.709, 0.2946, 0.1767, 0.1633, 0.1506, 0.1374, 0.713, 0.3005, 0.1824, 0.1665, 0.1535, 0.1386, 0.7146, 0.3026, 0.1843, 0.1687, 0.1556, 0.1425, 0.7142, 0.3012, 0.1824, 0.17, 0.1577, 0.1429, 0.1411, 0.1428, 0.1449, 0.1444, 0.1425, 0.1393, 0.1364, 0.1334, 0.1302, 0.127, 0.1246, 0.1245, 0.1254, 0.1265, 0.1279, 0.1297, 0.1325, 0.1352, 0.1377, 0.1395, 0.1365, 0.1378, 0.1404, 0.1414, 0.1377, 0.1361, 0.1319, 0.1306, 0.1258, 0.1241, 0.1196, 0.1214, 0.1208, 0.1236, 0.1231, 0.1266, 0.128, 0.1324, 0.1335, 0.1366, 0.1189, 0.1225, 0.1255, 0.1249, 0.1215, 0.116, 0.1157, 0.114, 0.1102, 0.104, 0.09881, 0.101, 0.1039, 0.1051, 0.1057, 0.1061, 0.1114, 0.1161, 0.119, 0.1191, 0.08796, 0.1044, 0.1143, 0.1141, 0.1047, 0.08297, 0.09821, 0.1013, 0.0948, 0.0812, 0.05558, 0.07724, 0.08633, 0.08711, 0.0835, 0.07324, 0.09164, 0.1028, 0.1061, 0.1018, 0.1, 0.06583, 0.03924, 0.02346, 0.02909, 0.03144, 0.09711, 0.1482, 0.01836, 0.0327, 0.006245, 0.05401, 0.009347, 0.0397, 0.04258, 0.01681, 0.02829, 0.0187, 0.02579, 0.02932, 0.01402, 0.03751, 0.0371, 0.01511, 0.03776, 0.04057, 0.02363, 0.03273, 0.05248, 0.01008, 0.03449, 0.05067, 0.1334, 0.1329, 0.1297, 0.1279, 0.1299, 0.1306, 0.1246, 0.127, 0.143, 0.1479, 0.1393, 0.1425, 0.1462, 0.1429, 0.1411, 0.1395, 0.1462, 0.1429, 0.1411, 0.1395, 0.1334, 0.1329, 0.1297, 0.1279, 0.1299, 0.1306, 0.1246, 0.127, 0.143, 0.1479, 0.1393, 0.1425, 0.1462, 0.1429, 0.1411, 0.1395, 0.1334, 0.1329, 0.1297, 0.1279, 0.1299, 0.1306, 0.1246, 0.127, 0.143, 0.1479, 0.1393, 0.1425, 0.1462, 0.1429, 0.1411, 0.1395, 0.1334, 0.1329, 0.1297, 0.1279, 0.1299, 0.1306, 0.1246, 0.127, 0.143, 0.1479, 0.1393, 0.1425, 0.1462, 0.1429, 0.1411, 0.1395, 0.1334, 0.1329, 0.1297, 0.1279, 0.1299, 0.1306, 0.1246, 0.127, 0.143, 0.1479, 0.1393, 0.1425, 0.1462, 0.1429, 0.1411, 0.1395]): _vg.add([_i], _w, 'REPLACE')
_vg = ob_sphere.vertex_groups.new(name='Bone')
for _i, _w in zip([1, 2, 3, 4, 5, 7, 8, 9, 10, 11, 13, 14, 15, 16, 17, 18, 19, 20, 21, 22, 23, 24, 25, 26, 27, 28, 29, 30, 31, 32, 33, 34, 35, 36, 37, 38, 39, 40, 41, 42, 43, 44, 45, 46, 47, 48, 49, 50, 51, 52, 53, 54, 55, 56, 57, 58, 59, 60, 61, 62, 63, 64, 65, 66, 67, 68, 69, 70, 71, 73, 74, 75, 76, 77, 78, 79, 80, 81, 82, 83, 84, 85, 86, 87, 88, 89, 90, 91, 92, 93, 94, 95, 96, 97, 98, 99, 100, 101, 102, 103, 104, 105, 106, 107, 108, 110, 111, 112, 113, 114, 116, 117, 118, 119, 120, 121, 122, 123, 124, 125, 126, 127, 128, 129, 130, 131, 132, 133, 134, 135, 136, 137, 138, 139, 140, 141, 142, 143, 144, 145, 146, 147, 148, 149, 150, 151, 152, 153, 154, 155, 156, 157, 158, 159, 160, 161, 162, 163, 164, 165, 166, 167, 168, 169, 170, 171, 172, 173, 174, 175, 176, 177, 178, 179, 180, 182, 183, 184, 185, 186, 187, 188, 189, 190, 191, 192, 193, 194, 195, 196, 197, 198, 199, 200, 201, 202, 203, 204, 205, 206, 207, 208, 209, 210, 211, 212, 213, 214, 215, 216, 217, 218, 219, 220, 221, 222, 223, 224, 226, 227, 228, 229, 230, 232, 233, 234, 235, 236, 237, 239, 240, 242, 243, 244, 246, 247, 257, 258, 259, 260, 261, 274, 287, 293, 297, 300, 303, 306, 453, 454, 455, 456, 457, 458, 459, 460, 461, 462, 463, 464, 465, 466, 467, 468, 469, 470, 471, 472, 473, 474, 475, 476, 477, 478, 479, 480, 481, 482, 483, 484, 485, 486, 487, 488, 489, 490, 491, 492, 493, 494, 495, 496, 497, 498, 499, 500, 501, 502, 503, 504, 505, 506, 507, 508, 509, 510, 511, 512, 513, 514, 515, 516, 517, 518, 519, 520, 521, 522, 523, 524, 525, 526, 527, 528, 529, 530, 531, 532, 533, 534, 535, 536], [0.0001683, 0.01744, 0.05609, 0.06898, 0.07403, 0.004111, 0.02218, 0.0593, 0.07276, 0.07867, 0.01617, 0.03703, 0.06946, 0.0845, 0.09045, 0.0126, 0.03725, 0.05588, 0.08741, 0.1054, 0.1138, 0.03675, 0.06096, 0.07493, 0.1151, 0.1366, 0.1451, 0.06142, 0.09098, 0.1071, 0.1567, 0.1809, 0.1922, 0.08699, 0.1446, 0.1641, 0.2174, 0.2394, 0.2486, 0.1204, 0.2411, 0.2692, 0.3025, 0.3106, 0.3165, 0.1576, 0.4137, 0.4776, 0.4082, 0.3846, 0.383, 0.1836, 0.5034, 0.5759, 0.4774, 0.4366, 0.4289, 0.1925, 0.532, 0.6067, 0.5016, 0.4567, 0.4495, 0.1826, 0.5055, 0.5789, 0.4791, 0.4379, 0.4305, 0.1556, 0.4167, 0.482, 0.4109, 0.3869, 0.3849, 0.1178, 0.2425, 0.2717, 0.3049, 0.313, 0.32, 0.08406, 0.1452, 0.1658, 0.2194, 0.2417, 0.2516, 0.05856, 0.09117, 0.1084, 0.1584, 0.1832, 0.1949, 0.03171, 0.06094, 0.0758, 0.1165, 0.1383, 0.1476, 0.008585, 0.03714, 0.05647, 0.08845, 0.1068, 0.1154, 0.01607, 0.03791, 0.07015, 0.08537, 0.09171, 0.004058, 0.02266, 0.05968, 0.07332, 0.07955, 0.07381, 0.07809, 0.09046, 0.1134, 0.1452, 0.1919, 0.2501, 0.3177, 0.3872, 0.4329, 0.4556, 0.4351, 0.3886, 0.3224, 0.2527, 0.1954, 0.1476, 0.1154, 0.09158, 0.07931, 0.07239, 0.07629, 0.08905, 0.1127, 0.1434, 0.1912, 0.2499, 0.3191, 0.3936, 0.4379, 0.4664, 0.4403, 0.3948, 0.3241, 0.2526, 0.1949, 0.146, 0.1147, 0.09014, 0.07864, 0.05855, 0.06219, 0.07368, 0.09354, 0.1235, 0.1689, 0.2372, 0.3296, 0.4327, 0.5113, 0.5445, 0.5126, 0.4388, 0.3341, 0.2439, 0.1735, 0.1277, 0.09635, 0.07563, 0.06322, 0.005414, 0.02288, 0.04889, 0.06587, 0.09013, 0.1738, 0.3086, 0.5455, 0.6876, 0.7873, 0.6908, 0.554, 0.3205, 0.1828, 0.09766, 0.07168, 0.05257, 0.02763, 0.008053, 0.01435, 0.01051, 0.004754, 0.06471, 0.09627, 0.1469, 0.2182, 0.2594, 0.6701, 0.7052, 0.6303, 0.6731, 0.6726, 0.2985, 0.2681, 0.1811, 0.1127, 0.07218, 0.009852, 0.01013, 0.3564, 0.6258, 0.3289, 0.6353, 0.02914, 0.02154, 0.004221, 0.7607, 0.06781, 0.1996, 0.1575, 0.1701, 0.1924, 0.07283, 0.7538, 0.03482, 0.7835, 0.03078, 0.8357, 0.0231, 0.7909, 0.02683, 0.9819, 0.9816, 0.9815, 0.9816, 0.9813, 0.9798, 0.9794, 0.9813, 0.9811, 0.9856, 0.9813, 0.9816, 0.1949, 0.2516, 0.1954, 0.2527, 0.4495, 0.4289, 0.4556, 0.4329, 0.1922, 0.1451, 0.1919, 0.1452, 0.07403, 0.07955, 0.07381, 0.07931, 0.07403, 0.07955, 0.07381, 0.07931, 0.1949, 0.2516, 0.1954, 0.2527, 0.4495, 0.4289, 0.4556, 0.4329, 0.1922, 0.1451, 0.1919, 0.1452, 0.07403, 0.07955, 0.07381, 0.07931, 0.1949, 0.2516, 0.1954, 0.2527, 0.4495, 0.4289, 0.4556, 0.4329, 0.1922, 0.1451, 0.1919, 0.1452, 0.07403, 0.07955, 0.07381, 0.07931, 0.1949, 0.2516, 0.1954, 0.2527, 0.4495, 0.4289, 0.4556, 0.4329, 0.1922, 0.1451, 0.1919, 0.1452, 0.07403, 0.07955, 0.07381, 0.07931, 0.1949, 0.2516, 0.1954, 0.2527, 0.4495, 0.4289, 0.4556, 0.4329, 0.1922, 0.1451, 0.1919, 0.1452, 0.07403, 0.07955, 0.07381, 0.07931]): _vg.add([_i], _w, 'REPLACE')
_vg = ob_sphere.vertex_groups.new(name='Bone.002')
for _i, _w in zip([317, 318, 319, 320, 321, 334, 347, 353, 357, 360, 363, 366], [0.9764, 0.9758, 0.9764, 0.9765, 0.9761, 0.9732, 0.9736, 0.9733, 0.9737, 0.9797, 0.9746, 0.9741]): _vg.add([_i], _w, 'REPLACE')
_vg = ob_sphere.vertex_groups.new(name='Bone.003')
for _i, _w in zip([270, 271, 273, 275, 369, 379, 385, 390, 393, 396, 399, 402], [0.9868, 0.9868, 0.9867, 0.9867, 0.9869, 0.9863, 0.9861, 0.9873, 0.9878, 0.9921, 0.9878, 0.987]): _vg.add([_i], _w, 'REPLACE')
_vg = ob_sphere.vertex_groups.new(name='tentacle4')
for _i, _w in zip([330, 331, 333, 335, 405, 418, 421, 424, 427, 431, 437, 441, 444, 447, 450], [0.9886, 0.9887, 0.9875, 0.9882, 0.9882, 0.9867, 0.9901, 0.9914, 0.9903, 0.9868, 0.9857, 0.9861, 0.9858, 0.9856, 0.9845]): _vg.add([_i], _w, 'REPLACE')
_vg = ob_sphere.vertex_groups.new(name='Bone.005')
for _i, _w in zip([0, 1, 2, 3, 4, 5, 6, 7, 8, 9, 10, 11, 12, 13, 14, 15, 16, 17, 18, 19, 20, 21, 22, 23, 24, 25, 26, 27, 28, 29, 30, 31, 32, 33, 34, 35, 36, 37, 38, 39, 40, 41, 42, 43, 44, 45, 46, 47, 48, 49, 50, 51, 52, 53, 54, 55, 56, 57, 58, 59, 60, 61, 62, 63, 64, 65, 66, 67, 68, 69, 70, 71, 73, 74, 75, 76, 77, 78, 80, 81, 82, 83, 84, 87, 88, 89, 90, 93, 94, 95, 96, 99, 100, 101, 102, 104, 105, 106, 107, 108, 110, 111, 112, 113, 114, 115, 116, 117, 118, 119, 120, 121, 122, 123, 124, 125, 126, 127, 128, 129, 130, 131, 132, 133, 134, 135, 136, 137, 138, 139, 140, 141, 142, 143, 144, 145, 146, 147, 148, 149, 150, 151, 152, 153, 154, 155, 156, 157, 158, 159, 160, 161, 162, 163, 164, 165, 166, 167, 168, 169, 170, 171, 172, 173, 174, 175, 176, 177, 178, 179, 180, 181, 182, 183, 184, 185, 186, 187, 188, 189, 190, 191, 192, 193, 194, 197, 198, 199, 200, 201, 202, 203, 204, 205, 206, 207, 208, 209, 210, 211, 212, 213, 216, 217, 218, 219, 220, 223, 224, 225, 227, 228, 229, 230, 231, 233, 235, 237, 238, 240, 241, 243, 244, 245, 246, 247, 248, 252, 253, 254, 255, 256, 272, 281, 288, 291, 301, 304, 307, 453, 454, 455, 456, 457, 458, 459, 460, 461, 462, 463, 464, 465, 466, 467, 468, 469, 470, 471, 472, 473, 474, 475, 476, 477, 478, 479, 480, 481, 482, 483, 484, 485, 486, 487, 488, 489, 490, 491, 492, 493, 494, 495, 496, 497, 498, 499, 500, 501, 502, 503, 504, 505, 506, 507, 508, 509, 510, 511, 512, 513, 514, 515, 516, 517, 518, 519, 520, 521, 522, 523, 524, 525, 526, 527, 528, 529, 530, 531, 532, 533, 534, 535, 536], [0.04212, 0.07304, 0.09166, 0.1383, 0.1616, 0.1712, 0.06534, 0.1128, 0.1399, 0.1924, 0.215, 0.2264, 0.09085, 0.1804, 0.2314, 0.2698, 0.2807, 0.2878, 0.1213, 0.2881, 0.4247, 0.3696, 0.3504, 0.3493, 0.1506, 0.4376, 0.5334, 0.4406, 0.4029, 0.3971, 0.1659, 0.4911, 0.5733, 0.4685, 0.423, 0.4127, 0.1634, 0.4765, 0.5515, 0.4505, 0.4087, 0.4004, 0.1437, 0.3952, 0.4595, 0.3863, 0.3599, 0.3553, 0.1118, 0.2286, 0.2558, 0.2851, 0.2906, 0.2937, 0.0822, 0.1359, 0.1539, 0.2035, 0.223, 0.2315, 0.05882, 0.08465, 0.09915, 0.1454, 0.1671, 0.1751, 0.03348, 0.05622, 0.06858, 0.106, 0.1257, 0.1338, 0.009932, 0.03001, 0.05078, 0.07981, 0.09587, 0.102, 0.01051, 0.02912, 0.06304, 0.07661, 0.08241, 0.01518, 0.05336, 0.06526, 0.0698, 0.01017, 0.05003, 0.06161, 0.06672, 0.01389, 0.05268, 0.06472, 0.06946, 0.006358, 0.02634, 0.06154, 0.07528, 0.08183, 0.02296, 0.04713, 0.07722, 0.0937, 0.1004, 0.01524, 0.05, 0.0646, 0.1016, 0.1219, 0.1317, 0.172, 0.2269, 0.2908, 0.3519, 0.4021, 0.417, 0.4045, 0.3582, 0.295, 0.2321, 0.1747, 0.1335, 0.1015, 0.08207, 0.06946, 0.06637, 0.06932, 0.08154, 0.1006, 0.1314, 0.17, 0.2264, 0.2934, 0.3552, 0.4108, 0.4223, 0.4126, 0.3613, 0.2967, 0.2319, 0.1726, 0.1324, 0.09969, 0.08128, 0.06803, 0.0657, 0.068, 0.08095, 0.09913, 0.1307, 0.152, 0.2148, 0.2996, 0.3994, 0.4703, 0.5017, 0.4738, 0.4026, 0.3054, 0.2172, 0.1519, 0.1102, 0.08291, 0.06529, 0.05512, 0.0517, 0.05559, 0.06621, 0.08408, 0.1115, 0.08286, 0.1538, 0.2751, 0.5047, 0.6375, 0.7217, 0.6413, 0.5142, 0.2873, 0.1551, 0.07082, 0.054, 0.03057, 0.01191, 0.001043, 0.01702, 0.03964, 0.05988, 0.1466, 0.1918, 0.2289, 0.6382, 0.6553, 0.6584, 0.6492, 0.6495, 0.2748, 0.1847, 0.1265, 0.07518, 0.04227, 0.00807, 0.005498, 0.002552, 0.06013, 0.09179, 0.605, 0.3103, 0.2853, 0.6287, 0.016, 0.003831, 0.8103, 0.05951, 0.7532, 0.7207, 0.1726, 0.1288, 0.1413, 0.1915, 0.05829, 0.7236, 0.01804, 0.007209, 0.7514, 0.02144, 0.9832, 0.9828, 0.9829, 0.9819, 0.9807, 0.9783, 0.9811, 0.9802, 0.9803, 0.983, 0.983, 0.9871, 0.06672, 0.0698, 0.06637, 0.06946, 0.1751, 0.2315, 0.1747, 0.2321, 0.4127, 0.3971, 0.417, 0.4021, 0.1712, 0.1317, 0.172, 0.1314, 0.1712, 0.1317, 0.172, 0.1314, 0.06672, 0.0698, 0.06637, 0.06946, 0.1751, 0.2315, 0.1747, 0.2321, 0.4127, 0.3971, 0.417, 0.4021, 0.1712, 0.1317, 0.172, 0.1314, 0.06672, 0.0698, 0.06637, 0.06946, 0.1751, 0.2315, 0.1747, 0.2321, 0.4127, 0.3971, 0.417, 0.4021, 0.1712, 0.1317, 0.172, 0.1314, 0.06672, 0.0698, 0.06637, 0.06946, 0.1751, 0.2315, 0.1747, 0.2321, 0.4127, 0.3971, 0.417, 0.4021, 0.1712, 0.1317, 0.172, 0.1314, 0.06672, 0.0698, 0.06637, 0.06946, 0.1751, 0.2315, 0.1747, 0.2321, 0.4127, 0.3971, 0.417, 0.4021, 0.1712, 0.1317, 0.172, 0.1314]): _vg.add([_i], _w, 'REPLACE')
_vg = ob_sphere.vertex_groups.new(name='Bone.007')
for _i, _w in zip([312, 313, 314, 315, 316, 332, 341, 348, 351, 361, 364, 367], [0.978, 0.9777, 0.9778, 0.9766, 0.9751, 0.972, 0.9757, 0.9731, 0.9723, 0.9766, 0.9771, 0.9829]): _vg.add([_i], _w, 'REPLACE')
_vg = ob_sphere.vertex_groups.new(name='Bone.008')
for _i, _w in zip([276, 277, 280, 283, 284, 378, 382, 386, 388, 397, 400, 403], [0.986, 0.9866, 0.9872, 0.9877, 0.9875, 0.9847, 0.9878, 0.9862, 0.9852, 0.9894, 0.9899, 0.9937]): _vg.add([_i], _w, 'REPLACE')
_vg = ob_sphere.vertex_groups.new(name='tentacle3')
for _i, _w in zip([336, 337, 340, 343, 344, 414, 416, 425, 428, 432, 433, 435, 445, 448, 451], [0.9909, 0.9915, 0.9918, 0.9913, 0.9917, 0.9929, 0.9891, 0.9912, 0.9939, 0.988, 0.9946, 0.9867, 0.9903, 0.9906, 0.9902]): _vg.add([_i], _w, 'REPLACE')
_vg = ob_sphere.vertex_groups.new(name='Bone.010')
for _i, _w in zip([0, 1, 2, 3, 4, 5, 6, 7, 8, 9, 10, 11, 12, 13, 14, 15, 16, 17, 18, 19, 20, 21, 22, 23, 24, 25, 26, 27, 28, 29, 30, 31, 32, 33, 34, 35, 36, 37, 38, 39, 40, 41, 42, 43, 44, 45, 46, 47, 49, 50, 51, 52, 53, 55, 56, 57, 58, 59, 62, 63, 64, 65, 67, 68, 69, 70, 71, 74, 75, 76, 77, 78, 79, 80, 81, 82, 83, 84, 85, 86, 87, 88, 89, 90, 91, 92, 93, 94, 95, 96, 97, 98, 99, 100, 101, 102, 103, 104, 105, 106, 107, 108, 109, 110, 111, 112, 113, 114, 115, 116, 117, 118, 119, 120, 121, 122, 123, 124, 125, 126, 127, 128, 129, 130, 131, 132, 133, 134, 135, 136, 137, 138, 139, 140, 141, 142, 143, 144, 145, 146, 147, 148, 149, 150, 151, 152, 153, 154, 155, 156, 157, 158, 159, 160, 161, 162, 163, 164, 165, 166, 167, 168, 169, 170, 171, 172, 173, 174, 175, 176, 177, 178, 179, 180, 181, 182, 183, 184, 185, 186, 187, 188, 189, 193, 194, 195, 196, 197, 198, 199, 200, 201, 202, 203, 204, 205, 206, 207, 208, 210, 211, 212, 214, 215, 216, 217, 218, 219, 220, 221, 223, 225, 226, 227, 228, 230, 231, 232, 233, 234, 235, 236, 238, 239, 241, 242, 244, 245, 247, 248, 249, 250, 251, 267, 268, 278, 282, 294, 298, 302, 305, 308, 453, 454, 455, 456, 457, 458, 459, 460, 461, 462, 463, 464, 465, 466, 467, 468, 469, 470, 471, 472, 473, 474, 475, 476, 477, 478, 479, 480, 481, 482, 483, 484, 485, 486, 487, 488, 489, 490, 491, 492, 493, 494, 495, 496, 497, 498, 499, 500, 501, 502, 503, 504, 505, 506, 507, 508, 509, 510, 511, 512, 513, 514, 515, 516, 517, 518, 519, 520, 521, 522, 523, 524, 525, 526, 527, 528, 529, 530, 531, 532, 533, 534, 535, 536], [0.1701, 0.5125, 0.5886, 0.4833, 0.4367, 0.4262, 0.1641, 0.4871, 0.5612, 0.4613, 0.4187, 0.4088, 0.1421, 0.4012, 0.4664, 0.3948, 0.3692, 0.3647, 0.1093, 0.2324, 0.2611, 0.2917, 0.2977, 0.3022, 0.07974, 0.1388, 0.1583, 0.2089, 0.2291, 0.2369, 0.05715, 0.08705, 0.1028, 0.15, 0.1728, 0.1827, 0.03237, 0.05825, 0.07157, 0.1098, 0.1298, 0.1377, 0.0109, 0.03339, 0.05311, 0.0829, 0.09972, 0.107, 0.01301, 0.03213, 0.0654, 0.07928, 0.08463, 0.001192, 0.01738, 0.05541, 0.06789, 0.07313, 0.01224, 0.05204, 0.06389, 0.06818, 0.000446, 0.01671, 0.0552, 0.06772, 0.07309, 0.01166, 0.03104, 0.06506, 0.07908, 0.08435, 0.006954, 0.03176, 0.05268, 0.08248, 0.09926, 0.1069, 0.02653, 0.05725, 0.0712, 0.1093, 0.1294, 0.137, 0.05309, 0.08579, 0.1024, 0.1494, 0.172, 0.1821, 0.07451, 0.1371, 0.1577, 0.208, 0.2281, 0.236, 0.1032, 0.2302, 0.2598, 0.2904, 0.2966, 0.3003, 0.1362, 0.3977, 0.4633, 0.3931, 0.3677, 0.3635, 0.1602, 0.4847, 0.559, 0.4601, 0.4177, 0.4064, 0.4304, 0.413, 0.3671, 0.3039, 0.2374, 0.1828, 0.1374, 0.1068, 0.08423, 0.07272, 0.06773, 0.07261, 0.08413, 0.1064, 0.1371, 0.1817, 0.2371, 0.301, 0.3666, 0.4093, 0.4391, 0.422, 0.3719, 0.3051, 0.2368, 0.182, 0.1355, 0.1059, 0.08261, 0.07193, 0.0661, 0.07184, 0.0825, 0.1056, 0.1352, 0.181, 0.2366, 0.302, 0.3717, 0.4133, 0.507, 0.4813, 0.4117, 0.3121, 0.2264, 0.1599, 0.1168, 0.08732, 0.06785, 0.05625, 0.05201, 0.05629, 0.06772, 0.0871, 0.1162, 0.1597, 0.2241, 0.3104, 0.406, 0.4777, 0.7147, 0.6493, 0.5257, 0.2962, 0.1655, 0.08528, 0.06211, 0.03938, 0.01352, 0.01411, 0.03909, 0.0617, 0.08719, 0.1654, 0.2909, 0.5103, 0.6386, 0.5683, 0.6144, 0.6372, 0.2449, 0.1967, 0.1452, 0.09191, 0.05646, 0.01199, 0.02152, 0.005513, 0.03792, 0.06686, 0.1436, 0.1806, 0.2278, 0.544, 0.5012, 0.0019, 0.01014, 0.6225, 0.3051, 0.2846, 0.5582, 0.06407, 0.813, 0.01418, 0.02103, 0.01897, 0.01639, 0.06407, 0.7733, 0.1486, 0.7108, 0.1791, 0.1804, 0.7041, 0.1513, 0.7362, 0.9826, 0.9823, 0.9815, 0.9816, 0.9823, 0.9792, 0.9795, 0.9825, 0.9812, 0.9814, 0.9814, 0.9874, 0.1821, 0.137, 0.1817, 0.1371, 0.06818, 0.07313, 0.06773, 0.07272, 0.1827, 0.2369, 0.1828, 0.2374, 0.4262, 0.4064, 0.4304, 0.4093, 0.4262, 0.4064, 0.4304, 0.4093, 0.1821, 0.137, 0.1817, 0.1371, 0.06818, 0.07313, 0.06773, 0.07272, 0.1827, 0.2369, 0.1828, 0.2374, 0.4262, 0.4064, 0.4304, 0.4093, 0.1821, 0.137, 0.1817, 0.1371, 0.06818, 0.07313, 0.06773, 0.07272, 0.1827, 0.2369, 0.1828, 0.2374, 0.4262, 0.4064, 0.4304, 0.4093, 0.1821, 0.137, 0.1817, 0.1371, 0.06818, 0.07313, 0.06773, 0.07272, 0.1827, 0.2369, 0.1828, 0.2374, 0.4262, 0.4064, 0.4304, 0.4093, 0.1821, 0.137, 0.1817, 0.1371, 0.06818, 0.07313, 0.06773, 0.07272, 0.1827, 0.2369, 0.1828, 0.2374, 0.4262, 0.4064, 0.4304, 0.4093]): _vg.add([_i], _w, 'REPLACE')
_vg = ob_sphere.vertex_groups.new(name='Bone.012')
for _i, _w in zip([309, 310, 311, 327, 328, 338, 342, 354, 358, 362, 365, 368], [0.9784, 0.9778, 0.9766, 0.9773, 0.9782, 0.9732, 0.9744, 0.9765, 0.9738, 0.9747, 0.9752, 0.9833]): _vg.add([_i], _w, 'REPLACE')
_vg = ob_sphere.vertex_groups.new(name='Bone.013')
for _i, _w in zip([285, 289, 295, 375, 376, 380, 383, 391, 394, 398, 401, 404], [0.987, 0.9874, 0.9877, 0.9876, 0.9877, 0.9858, 0.9871, 0.9885, 0.9863, 0.9883, 0.9888, 0.9939]): _vg.add([_i], _w, 'REPLACE')
_vg = ob_sphere.vertex_groups.new(name='tentacle2')
for _i, _w in zip([345, 349, 355, 411, 412, 419, 422, 426, 429, 438, 439, 442, 446, 449, 452], [0.9915, 0.992, 0.9921, 0.9913, 0.9918, 0.9934, 0.9895, 0.9905, 0.9938, 0.9892, 0.9948, 0.9874, 0.9898, 0.9902, 0.9905]): _vg.add([_i], _w, 'REPLACE')
_vg = ob_sphere.vertex_groups.new(name='Bone.015')
for _i, _w in zip([0, 1, 2, 3, 4, 5, 6, 7, 8, 9, 10, 11, 12, 13, 14, 15, 16, 17, 19, 20, 21, 22, 23, 25, 26, 27, 28, 29, 32, 33, 34, 35, 37, 38, 39, 40, 41, 43, 44, 45, 46, 47, 48, 49, 50, 51, 52, 53, 54, 55, 56, 57, 58, 59, 60, 61, 62, 63, 64, 65, 66, 67, 68, 69, 70, 71, 73, 74, 75, 76, 77, 78, 79, 80, 81, 82, 83, 84, 85, 86, 87, 88, 89, 90, 91, 92, 93, 94, 95, 96, 97, 98, 99, 100, 101, 102, 103, 104, 105, 106, 107, 108, 109, 110, 111, 112, 113, 114, 115, 116, 117, 118, 119, 120, 121, 122, 123, 124, 125, 126, 127, 128, 129, 130, 131, 132, 133, 134, 135, 136, 137, 138, 139, 140, 141, 142, 143, 144, 145, 146, 147, 148, 149, 150, 151, 152, 153, 154, 155, 156, 157, 158, 159, 160, 161, 162, 163, 164, 165, 166, 167, 168, 169, 170, 171, 172, 173, 174, 175, 176, 177, 178, 179, 180, 181, 182, 183, 184, 185, 188, 189, 190, 191, 192, 193, 194, 195, 196, 197, 198, 199, 200, 201, 202, 203, 204, 205, 206, 207, 209, 210, 211, 212, 213, 214, 215, 216, 217, 218, 219, 220, 221, 222, 225, 226, 228, 229, 231, 232, 234, 236, 237, 238, 239, 240, 241, 242, 243, 245, 246, 248, 262, 263, 264, 265, 266, 269, 279, 286, 290, 292, 296, 299, 453, 454, 455, 456, 457, 458, 459, 460, 461, 462, 463, 464, 465, 466, 467, 468, 469, 470, 471, 472, 473, 474, 475, 476, 477, 478, 479, 480, 481, 482, 483, 484, 485, 486, 487, 488, 489, 490, 491, 492, 493, 494, 495, 496, 497, 498, 499, 500, 501, 502, 503, 504, 505, 506, 507, 508, 509, 510, 511, 512, 513, 514, 515, 516, 517, 518, 519, 520, 521, 522, 523, 524, 525, 526, 527, 528, 529, 530, 531, 532, 533, 534, 535, 536], [0.05303, 0.08566, 0.1023, 0.1498, 0.1727, 0.182, 0.02619, 0.05713, 0.07115, 0.1097, 0.1303, 0.1392, 0.006163, 0.03171, 0.05279, 0.08283, 0.0997, 0.1065, 0.01206, 0.03204, 0.06551, 0.07976, 0.08614, 0.0009554, 0.01771, 0.05549, 0.06788, 0.07269, 0.01284, 0.05209, 0.06398, 0.06907, 0.00118, 0.0173, 0.05497, 0.06712, 0.07157, 0.01247, 0.03113, 0.06444, 0.07814, 0.08403, 0.01191, 0.03195, 0.05196, 0.0812, 0.09744, 0.1033, 0.03468, 0.05699, 0.06965, 0.1074, 0.1272, 0.1356, 0.0589, 0.08507, 0.09985, 0.1469, 0.1692, 0.177, 0.08172, 0.136, 0.1542, 0.2053, 0.2255, 0.2341, 0.111, 0.2292, 0.2564, 0.2879, 0.2942, 0.298, 0.1431, 0.3984, 0.4625, 0.3914, 0.3657, 0.3603, 0.164, 0.4847, 0.5579, 0.4587, 0.4169, 0.4083, 0.1697, 0.5107, 0.5863, 0.4814, 0.4345, 0.4226, 0.1597, 0.4838, 0.5578, 0.4593, 0.4179, 0.4092, 0.1359, 0.3975, 0.463, 0.3928, 0.3676, 0.3635, 0.1031, 0.2302, 0.2598, 0.2907, 0.2974, 0.3015, 0.07446, 0.137, 0.1576, 0.2085, 0.2292, 0.2391, 0.1823, 0.1389, 0.1064, 0.08593, 0.07238, 0.06867, 0.07122, 0.08351, 0.103, 0.1349, 0.177, 0.2339, 0.3, 0.3623, 0.4125, 0.4265, 0.4131, 0.3664, 0.3032, 0.2402, 0.1816, 0.1371, 0.1049, 0.08524, 0.07094, 0.06793, 0.06966, 0.0827, 0.101, 0.1339, 0.1749, 0.2336, 0.3018, 0.365, 0.4206, 0.4314, 0.421, 0.3695, 0.3051, 0.2404, 0.163, 0.1187, 0.08909, 0.06957, 0.05782, 0.05306, 0.05607, 0.06596, 0.08342, 0.1108, 0.1523, 0.2194, 0.3061, 0.4079, 0.4786, 0.5084, 0.4807, 0.4104, 0.3148, 0.228, 0.09105, 0.06418, 0.04545, 0.02004, 0.001518, 0.01117, 0.02997, 0.05295, 0.07011, 0.1544, 0.2868, 0.5162, 0.6473, 0.7215, 0.6451, 0.5196, 0.2993, 0.17, 0.1522, 0.09707, 0.0612, 0.005692, 0.008525, 0.008751, 0.0003524, 0.02654, 0.06761, 0.1954, 0.2133, 0.2472, 0.6229, 0.6274, 0.6089, 0.6388, 0.6324, 0.2682, 0.2281, 0.5821, 0.3146, 0.01849, 0.5899, 0.3269, 0.1675, 0.06655, 0.7191, 0.7463, 0.8104, 0.003985, 0.02519, 0.7486, 0.008116, 0.01789, 0.7166, 0.05726, 0.1881, 0.1367, 0.158, 0.9836, 0.9835, 0.983, 0.9822, 0.9809, 0.9813, 0.978, 0.9826, 0.9823, 0.9862, 0.9794, 0.9796, 0.4226, 0.4083, 0.4265, 0.4125, 0.177, 0.1356, 0.177, 0.1349, 0.06907, 0.07269, 0.06867, 0.07238, 0.182, 0.2391, 0.1823, 0.2402, 0.182, 0.2391, 0.1823, 0.2402, 0.4226, 0.4083, 0.4265, 0.4125, 0.177, 0.1356, 0.177, 0.1349, 0.06907, 0.07269, 0.06867, 0.07238, 0.182, 0.2391, 0.1823, 0.2402, 0.4226, 0.4083, 0.4265, 0.4125, 0.177, 0.1356, 0.177, 0.1349, 0.06907, 0.07269, 0.06867, 0.07238, 0.182, 0.2391, 0.1823, 0.2402, 0.4226, 0.4083, 0.4265, 0.4125, 0.177, 0.1356, 0.177, 0.1349, 0.06907, 0.07269, 0.06867, 0.07238, 0.182, 0.2391, 0.1823, 0.2402, 0.4226, 0.4083, 0.4265, 0.4125, 0.177, 0.1356, 0.177, 0.1349, 0.06907, 0.07269, 0.06867, 0.07238, 0.182, 0.2391, 0.1823, 0.2402]): _vg.add([_i], _w, 'REPLACE')
_vg = ob_sphere.vertex_groups.new(name='Bone.017')
for _i, _w in zip([322, 323, 324, 325, 326, 329, 339, 346, 350, 352, 356, 359], [0.9792, 0.9791, 0.9785, 0.9774, 0.9758, 0.9765, 0.9718, 0.9764, 0.9766, 0.9814, 0.972, 0.9713]): _vg.add([_i], _w, 'REPLACE')
_vg = ob_sphere.vertex_groups.new(name='Bone.018')
for _i, _w in zip([370, 371, 372, 373, 374, 377, 381, 384, 387, 389, 392, 395], [0.9885, 0.9889, 0.988, 0.9873, 0.9866, 0.9887, 0.9848, 0.9897, 0.99, 0.9926, 0.9856, 0.9848]): _vg.add([_i], _w, 'REPLACE')
_vg = ob_sphere.vertex_groups.new(name='tentacle1')
for _i, _w in zip([406, 407, 408, 409, 410, 413, 415, 417, 420, 423, 430, 434, 436, 440, 443], [0.9921, 0.9917, 0.9922, 0.9918, 0.9911, 0.9913, 0.9942, 0.9946, 0.9928, 0.989, 0.9904, 0.9907, 0.9896, 0.9874, 0.9864]): _vg.add([_i], _w, 'REPLACE')
_m = ob_sphere.modifiers.new('Armature', 'ARMATURE')
_m.object = ob_armature
ob_lamp.location = (4.076, 1.005, 5.904)
ob_lamp.rotation_euler = (0.6503, 0.05522, 1.866)
ob_lamp.lock_rotations_4d = False
ob_lamp.empty_display_type = 'ARROWS'
ob_lamp.color = (0.0, 0.0, 0.0, 0.0)
ob_lamp.lineart.crease_threshold = 0.0
ob_camera.location = (7.481, -6.508, 5.344)
ob_camera.rotation_euler = (1.109, 0.0, 0.8149)
ob_camera.lock_rotations_4d = False
ob_camera.empty_display_type = 'ARROWS'
ob_camera.color = (0.0, 0.0, 0.0, 0.0)
ob_camera.display_type = 'WIRE'
ob_camera.lineart.crease_threshold = 0.0

# ---- collection membership
col_collection_1.objects.link(ob_armature)
col_collection_1.objects.link(ob_sphere)
col_collection_1.objects.link(ob_lamp)
col_collection_1.objects.link(ob_camera)

# ---- scene / render settings (as saved in the file)
scene.camera = ob_camera
scene.frame_start = 1; scene.frame_end = 250; scene.frame_set(1)
scene.render.engine = 'BLENDER_EEVEE_NEXT'
scene.render.resolution_percentage = 50
scene.render.dither_intensity = 0.0
scene.cycles.use_denoising = False
scene.cycles.samples = 128
scene.cycles.sampling_pattern = 'TABULATED_SOBOL'
scene.cycles.light_sampling_threshold = 0.0
scene.cycles.use_adaptive_sampling = False
scene.cycles.use_light_tree = False
scene.cycles.blur_glossy = 0.0
scene.cycles.sample_clamp_indirect = 0.0
scene.view_settings.view_transform = 'Standard'
bpy.context.view_layer.update()
